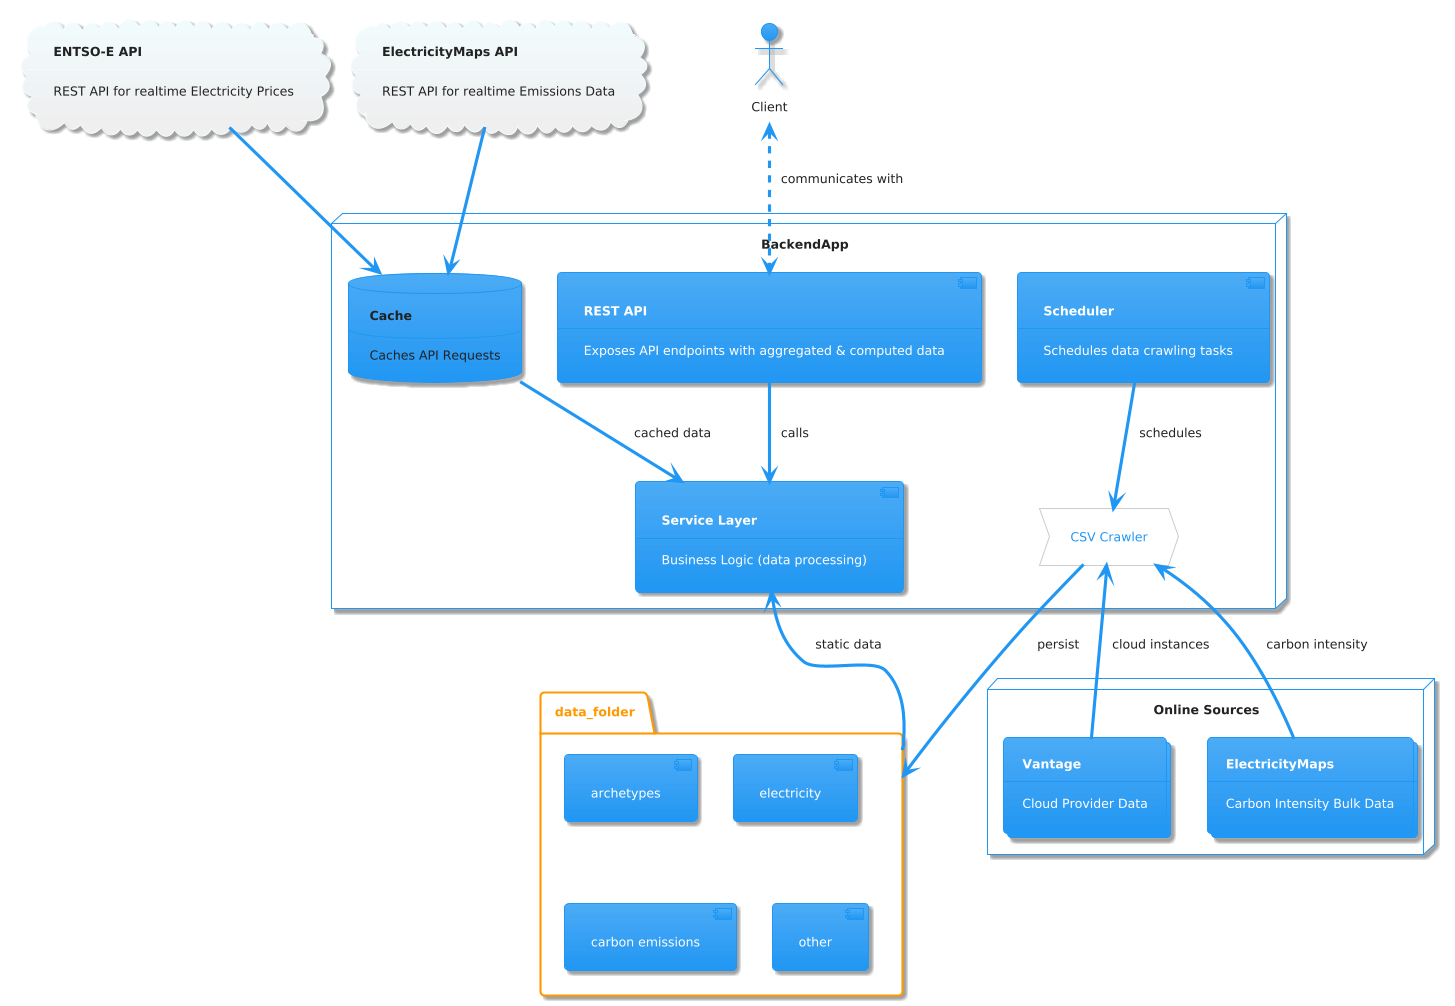

The diagram above was rendered by PlantUML. Its source (embedded in the PNG):
@startuml
!theme materia
folder data_folder {
    [archetypes]
    [electricity]
    [carbon emissions]
    [other]
}

node BackendApp {
    component Scheduler [
    <b>Scheduler</b>
    ---
    Schedules data crawling tasks
    ]
    
    component ServiceLayer [
    <b>Service Layer</b>
    ---
    Business Logic (data processing)
    ]
    
    component Router [
    <b>REST API</b>
    ---
    Exposes API endpoints with aggregated & computed data
    ]
    
    database Cache [
    <b>Cache</b>
    ---
    Caches API Requests
    ]
    
    process "CSV Crawler"
}

node "Online Sources" {
    collections Vantage [
    <b>Vantage</b>
    ---
    Cloud Provider Data
    ]
    
    collections ElectricityMaps [
    <b>ElectricityMaps</b>
    ---
    Carbon Intensity Bulk Data
    ]
}


cloud ENTSOE_API [
<b>ENTSO-E API</b>
---
REST API for realtime Electricity Prices
]

cloud ElectricityMaps_API [
<b>ElectricityMaps API</b>
---
REST API for realtime Emissions Data
]


actor Client



/'CSV Crawling'/
"CSV Crawler" <-- ElectricityMaps : "carbon intensity"
"CSV Crawler" <-- Vantage : "cloud instances"

/'Persist to CSV Files'/
"CSV Crawler" --> data_folder : persist

/'Scheduler schedules crawls'/
Scheduler --> "CSV Crawler" : schedules

ENTSOE_API --> Cache
ElectricityMaps_API --> Cache

Cache --> ServiceLayer : "cached data"

data_folder --> ServiceLayer : "static data"

Router --> ServiceLayer : calls

Client <..> Router : "communicates with"
@enduml